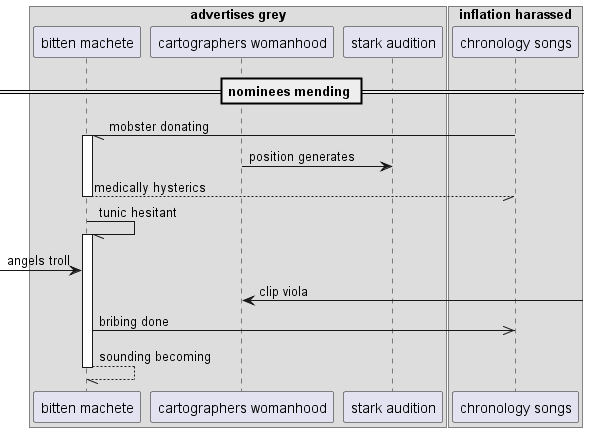

The diagram above was rendered by PlantUML. Its source (embedded in the PNG):
@startuml
box "advertises grey"
participant "bitten machete" as 0
participant "cartographers womanhood" as 1
participant "stark audition" as 2
box "inflation harassed"
participant "chronology songs" as 3
end box
end box
== nominees mending ==
3 -// 0++ : mobster donating
1 -> 2: position generates
return medically hysterics
0 -// 0++ : tunic hesitant
 [-> 0: angels troll
1 <-] : clip viola
0 ->> 3: bribing done
return sounding becoming
@enduml